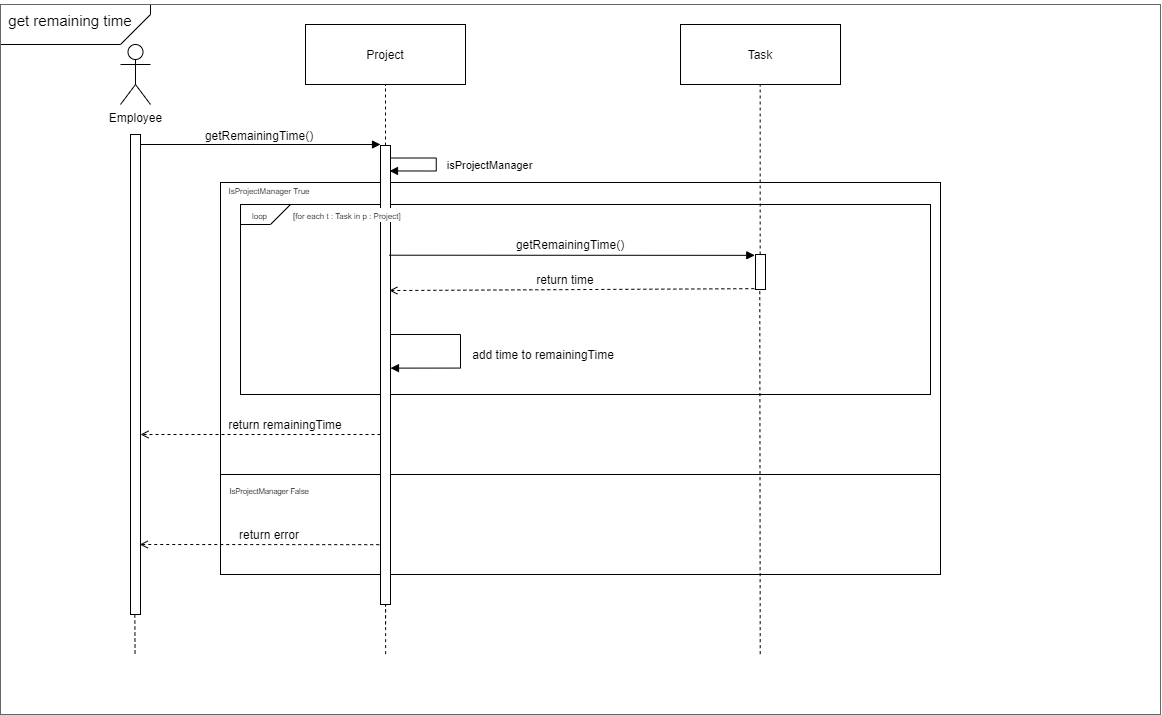

The diagram above was exported from draw.io. Its source (the exported page's mxGraphModel, read from the mxfile embedded in the PNG):
<mxGraphModel dx="1284" dy="755" grid="1" gridSize="10" guides="1" tooltips="1" connect="1" arrows="1" fold="1" page="1" pageScale="1" pageWidth="827" pageHeight="1169" math="0" shadow="0">
  <root>
    <mxCell id="XR42rcckF9Y9eQCNoKdU-0" />
    <mxCell id="XR42rcckF9Y9eQCNoKdU-1" parent="XR42rcckF9Y9eQCNoKdU-0" />
    <mxCell id="2T2eYSf4ip5_dDoG-mGv-0" value="" style="shape=card;whiteSpace=wrap;html=1;rotation=-180;fillColor=none;" parent="XR42rcckF9Y9eQCNoKdU-1" vertex="1">
      <mxGeometry x="100" y="30" width="150" height="40" as="geometry" />
    </mxCell>
    <mxCell id="1DobYPBOlHOoaTOp04kr-18" value="" style="rounded=0;whiteSpace=wrap;html=1;strokeColor=#666666;fontColor=#333333;fillColor=none;" parent="XR42rcckF9Y9eQCNoKdU-1" vertex="1">
      <mxGeometry x="100" y="30" width="1160" height="710" as="geometry" />
    </mxCell>
    <mxCell id="STpgQsN5CdDi8VsM0td4-8" value="" style="rounded=0;whiteSpace=wrap;html=1;fillColor=none;" parent="XR42rcckF9Y9eQCNoKdU-1" vertex="1">
      <mxGeometry x="320" y="208" width="720" height="292" as="geometry" />
    </mxCell>
    <mxCell id="1DobYPBOlHOoaTOp04kr-5" value="" style="rounded=0;whiteSpace=wrap;html=1;fillColor=none;" parent="XR42rcckF9Y9eQCNoKdU-1" vertex="1">
      <mxGeometry x="340" y="230" width="690" height="190" as="geometry" />
    </mxCell>
    <mxCell id="STpgQsN5CdDi8VsM0td4-10" value="" style="rounded=0;whiteSpace=wrap;html=1;fillColor=none;" parent="XR42rcckF9Y9eQCNoKdU-1" vertex="1">
      <mxGeometry x="320" y="500" width="720" height="100" as="geometry" />
    </mxCell>
    <mxCell id="1DobYPBOlHOoaTOp04kr-4" value="" style="endArrow=none;dashed=1;html=1;" parent="XR42rcckF9Y9eQCNoKdU-1" source="1DobYPBOlHOoaTOp04kr-7" edge="1">
      <mxGeometry width="50" height="50" relative="1" as="geometry">
        <mxPoint x="860" y="490" as="sourcePoint" />
        <mxPoint x="859.6600000000003" y="110" as="targetPoint" />
      </mxGeometry>
    </mxCell>
    <mxCell id="STpgQsN5CdDi8VsM0td4-1" style="edgeStyle=orthogonalEdgeStyle;rounded=0;orthogonalLoop=1;jettySize=auto;html=1;entryX=0;entryY=0.125;entryDx=0;entryDy=0;entryPerimeter=0;endArrow=block;endFill=1;exitX=0.946;exitY=0.021;exitDx=0;exitDy=0;exitPerimeter=0;" parent="XR42rcckF9Y9eQCNoKdU-1" source="suQRFvoiRENMIZLRblW2-0" edge="1">
      <mxGeometry relative="1" as="geometry">
        <mxPoint x="300.0000000000514" y="170" as="sourcePoint" />
        <mxPoint x="480" y="170" as="targetPoint" />
        <Array as="points">
          <mxPoint x="239" y="168" />
          <mxPoint x="235" y="168" />
          <mxPoint x="235" y="170" />
        </Array>
      </mxGeometry>
    </mxCell>
    <mxCell id="STpgQsN5CdDi8VsM0td4-3" value="getRemainingTime()" style="text;html=1;strokeColor=none;fillColor=none;align=center;verticalAlign=middle;whiteSpace=wrap;rounded=0;" parent="XR42rcckF9Y9eQCNoKdU-1" vertex="1">
      <mxGeometry x="339" y="151" width="40" height="20" as="geometry" />
    </mxCell>
    <mxCell id="STpgQsN5CdDi8VsM0td4-4" value="Project" style="rounded=0;whiteSpace=wrap;html=1;fillColor=#FFFFFF;" parent="XR42rcckF9Y9eQCNoKdU-1" vertex="1">
      <mxGeometry x="405" y="50" width="160" height="60" as="geometry" />
    </mxCell>
    <mxCell id="STpgQsN5CdDi8VsM0td4-5" value="" style="endArrow=none;dashed=1;html=1;" parent="XR42rcckF9Y9eQCNoKdU-1" source="STpgQsN5CdDi8VsM0td4-6" edge="1">
      <mxGeometry width="50" height="50" relative="1" as="geometry">
        <mxPoint x="485" y="490" as="sourcePoint" />
        <mxPoint x="485" y="110" as="targetPoint" />
      </mxGeometry>
    </mxCell>
    <mxCell id="STpgQsN5CdDi8VsM0td4-6" value="" style="html=1;points=[];perimeter=orthogonalPerimeter;" parent="XR42rcckF9Y9eQCNoKdU-1" vertex="1">
      <mxGeometry x="480" y="171" width="10" height="459" as="geometry" />
    </mxCell>
    <mxCell id="STpgQsN5CdDi8VsM0td4-7" value="" style="endArrow=none;dashed=1;html=1;" parent="XR42rcckF9Y9eQCNoKdU-1" target="STpgQsN5CdDi8VsM0td4-6" edge="1">
      <mxGeometry width="50" height="50" relative="1" as="geometry">
        <mxPoint x="485" y="650" as="sourcePoint" />
        <mxPoint x="485" y="110" as="targetPoint" />
      </mxGeometry>
    </mxCell>
    <mxCell id="STpgQsN5CdDi8VsM0td4-9" value="&lt;font style=&quot;font-size: 8px&quot;&gt;IsProjectManager True&lt;/font&gt;" style="text;html=1;strokeColor=none;fillColor=none;align=center;verticalAlign=middle;whiteSpace=wrap;rounded=0;" parent="XR42rcckF9Y9eQCNoKdU-1" vertex="1">
      <mxGeometry x="324" y="200" width="90" height="30" as="geometry" />
    </mxCell>
    <mxCell id="STpgQsN5CdDi8VsM0td4-12" value="&lt;font style=&quot;font-size: 11px&quot;&gt;isProjectManager&lt;/font&gt;" style="text;html=1;align=center;verticalAlign=middle;resizable=0;points=[];autosize=1;" parent="XR42rcckF9Y9eQCNoKdU-1" vertex="1">
      <mxGeometry x="539" y="180" width="100" height="20" as="geometry" />
    </mxCell>
    <mxCell id="STpgQsN5CdDi8VsM0td4-13" value="&lt;font style=&quot;font-size: 7.5px&quot;&gt;IsProjectManager False&lt;/font&gt;" style="text;html=1;strokeColor=none;fillColor=none;align=center;verticalAlign=middle;whiteSpace=wrap;rounded=0;" parent="XR42rcckF9Y9eQCNoKdU-1" vertex="1">
      <mxGeometry x="324" y="500" width="90" height="30" as="geometry" />
    </mxCell>
    <mxCell id="STpgQsN5CdDi8VsM0td4-14" value="&lt;font style=&quot;font-size: 15px&quot;&gt;get remaining time&lt;/font&gt;" style="text;html=1;strokeColor=none;fillColor=none;align=center;verticalAlign=middle;whiteSpace=wrap;rounded=0;" parent="XR42rcckF9Y9eQCNoKdU-1" vertex="1">
      <mxGeometry x="100" y="26" width="140" height="40" as="geometry" />
    </mxCell>
    <mxCell id="STpgQsN5CdDi8VsM0td4-18" style="edgeStyle=orthogonalEdgeStyle;rounded=0;orthogonalLoop=1;jettySize=auto;html=1;entryX=0.829;entryY=0.322;entryDx=0;entryDy=0;entryPerimeter=0;endArrow=block;endFill=1;" parent="XR42rcckF9Y9eQCNoKdU-1" edge="1">
      <mxGeometry relative="1" as="geometry">
        <Array as="points">
          <mxPoint x="535.71" y="183.49" />
          <mxPoint x="535.71" y="196.49" />
        </Array>
        <mxPoint x="490.71000000000026" y="183.51857142857136" as="sourcePoint" />
        <mxPoint x="489.0000000000002" y="196.46799999999996" as="targetPoint" />
      </mxGeometry>
    </mxCell>
    <mxCell id="Gvt9qa6cgkRIHZXx196N-0" value="Task" style="rounded=0;whiteSpace=wrap;html=1;fillColor=#FFFFFF;" parent="XR42rcckF9Y9eQCNoKdU-1" vertex="1">
      <mxGeometry x="780" y="50" width="160" height="60" as="geometry" />
    </mxCell>
    <mxCell id="1DobYPBOlHOoaTOp04kr-6" value="&lt;font style=&quot;font-size: 8px&quot;&gt;loop&lt;/font&gt;" style="text;html=1;strokeColor=none;fillColor=none;align=center;verticalAlign=middle;whiteSpace=wrap;rounded=0;" parent="XR42rcckF9Y9eQCNoKdU-1" vertex="1">
      <mxGeometry x="339" y="230" width="41" height="20" as="geometry" />
    </mxCell>
    <mxCell id="1DobYPBOlHOoaTOp04kr-7" value="" style="html=1;points=[];perimeter=orthogonalPerimeter;" parent="XR42rcckF9Y9eQCNoKdU-1" vertex="1">
      <mxGeometry x="855" y="280" width="10" height="35" as="geometry" />
    </mxCell>
    <mxCell id="1DobYPBOlHOoaTOp04kr-9" value="" style="endArrow=block;html=1;exitX=0.869;exitY=0.239;exitDx=0;exitDy=0;exitPerimeter=0;endFill=1;entryX=-0.071;entryY=0.024;entryDx=0;entryDy=0;entryPerimeter=0;" parent="XR42rcckF9Y9eQCNoKdU-1" source="STpgQsN5CdDi8VsM0td4-6" target="1DobYPBOlHOoaTOp04kr-7" edge="1">
      <mxGeometry width="50" height="50" relative="1" as="geometry">
        <mxPoint x="880" y="240" as="sourcePoint" />
        <mxPoint x="930" y="190" as="targetPoint" />
      </mxGeometry>
    </mxCell>
    <mxCell id="1DobYPBOlHOoaTOp04kr-10" value="getRemainingTime()" style="text;html=1;strokeColor=none;fillColor=none;align=center;verticalAlign=middle;whiteSpace=wrap;rounded=0;" parent="XR42rcckF9Y9eQCNoKdU-1" vertex="1">
      <mxGeometry x="650" y="260" width="40" height="20" as="geometry" />
    </mxCell>
    <mxCell id="1DobYPBOlHOoaTOp04kr-11" value="" style="endArrow=open;html=1;entryX=0.883;entryY=0.316;entryDx=0;entryDy=0;entryPerimeter=0;dashed=1;endFill=0;exitX=-0.117;exitY=0.976;exitDx=0;exitDy=0;exitPerimeter=0;" parent="XR42rcckF9Y9eQCNoKdU-1" source="1DobYPBOlHOoaTOp04kr-7" target="STpgQsN5CdDi8VsM0td4-6" edge="1">
      <mxGeometry width="50" height="50" relative="1" as="geometry">
        <mxPoint x="857" y="289" as="sourcePoint" />
        <mxPoint x="890" y="260" as="targetPoint" />
      </mxGeometry>
    </mxCell>
    <mxCell id="1DobYPBOlHOoaTOp04kr-12" value="add time to remainingTime" style="text;html=1;strokeColor=none;fillColor=none;align=center;verticalAlign=middle;whiteSpace=wrap;rounded=0;" parent="XR42rcckF9Y9eQCNoKdU-1" vertex="1">
      <mxGeometry x="565" y="370" width="156" height="20" as="geometry" />
    </mxCell>
    <mxCell id="1DobYPBOlHOoaTOp04kr-16" value="" style="endArrow=block;html=1;entryX=1;entryY=0.485;entryDx=0;entryDy=0;entryPerimeter=0;edgeStyle=orthogonalEdgeStyle;rounded=0;startArrow=none;startFill=0;endFill=1;" parent="XR42rcckF9Y9eQCNoKdU-1" target="STpgQsN5CdDi8VsM0td4-6" edge="1">
      <mxGeometry width="50" height="50" relative="1" as="geometry">
        <mxPoint x="490" y="360" as="sourcePoint" />
        <mxPoint x="540" y="340" as="targetPoint" />
        <Array as="points">
          <mxPoint x="560" y="360" />
          <mxPoint x="560" y="394" />
        </Array>
      </mxGeometry>
    </mxCell>
    <mxCell id="1DobYPBOlHOoaTOp04kr-17" value="return time" style="text;html=1;strokeColor=none;fillColor=none;align=center;verticalAlign=middle;whiteSpace=wrap;rounded=0;" parent="XR42rcckF9Y9eQCNoKdU-1" vertex="1">
      <mxGeometry x="630" y="295" width="70" height="20" as="geometry" />
    </mxCell>
    <mxCell id="1DobYPBOlHOoaTOp04kr-19" value="" style="endArrow=none;dashed=1;html=1;exitX=0.332;exitY=0.915;exitDx=0;exitDy=0;exitPerimeter=0;" parent="XR42rcckF9Y9eQCNoKdU-1" source="1DobYPBOlHOoaTOp04kr-18" target="STpgQsN5CdDi8VsM0td4-6" edge="1">
      <mxGeometry width="50" height="50" relative="1" as="geometry">
        <mxPoint x="485" y="650" as="sourcePoint" />
        <mxPoint x="485.0000000000002" y="500" as="targetPoint" />
      </mxGeometry>
    </mxCell>
    <mxCell id="1DobYPBOlHOoaTOp04kr-22" value="return remainingTime" style="text;html=1;strokeColor=none;fillColor=none;align=center;verticalAlign=middle;whiteSpace=wrap;rounded=0;" parent="XR42rcckF9Y9eQCNoKdU-1" vertex="1">
      <mxGeometry x="310" y="440" width="150" height="20" as="geometry" />
    </mxCell>
    <mxCell id="1DobYPBOlHOoaTOp04kr-24" value="" style="endArrow=open;html=1;dashed=1;endFill=0;" parent="XR42rcckF9Y9eQCNoKdU-1" target="suQRFvoiRENMIZLRblW2-0" edge="1">
      <mxGeometry width="50" height="50" relative="1" as="geometry">
        <mxPoint x="480" y="460" as="sourcePoint" />
        <mxPoint x="250" y="460" as="targetPoint" />
      </mxGeometry>
    </mxCell>
    <mxCell id="suQRFvoiRENMIZLRblW2-0" value="" style="html=1;points=[];perimeter=orthogonalPerimeter;" parent="XR42rcckF9Y9eQCNoKdU-1" vertex="1">
      <mxGeometry x="230" y="160" width="10" height="480" as="geometry" />
    </mxCell>
    <mxCell id="suQRFvoiRENMIZLRblW2-1" value="Employee" style="shape=umlActor;verticalLabelPosition=bottom;verticalAlign=top;html=1;outlineConnect=0;fillColor=none;" parent="XR42rcckF9Y9eQCNoKdU-1" vertex="1">
      <mxGeometry x="220" y="70" width="30" height="60" as="geometry" />
    </mxCell>
    <mxCell id="suQRFvoiRENMIZLRblW2-2" value="" style="endArrow=open;html=1;dashed=1;endFill=0;entryX=1.05;entryY=0.526;entryDx=0;entryDy=0;entryPerimeter=0;" parent="XR42rcckF9Y9eQCNoKdU-1" edge="1">
      <mxGeometry width="50" height="50" relative="1" as="geometry">
        <mxPoint x="478.75" y="570.1800000000001" as="sourcePoint" />
        <mxPoint x="239.25" y="570.0000000000002" as="targetPoint" />
      </mxGeometry>
    </mxCell>
    <mxCell id="suQRFvoiRENMIZLRblW2-3" value="return error" style="text;html=1;strokeColor=none;fillColor=none;align=center;verticalAlign=middle;whiteSpace=wrap;rounded=0;" parent="XR42rcckF9Y9eQCNoKdU-1" vertex="1">
      <mxGeometry x="294" y="550" width="150" height="20" as="geometry" />
    </mxCell>
    <mxCell id="IseucJKMjIitPowZFRL7-0" value="" style="shape=card;whiteSpace=wrap;html=1;rotation=-180;fillColor=none;" parent="XR42rcckF9Y9eQCNoKdU-1" vertex="1">
      <mxGeometry x="340" y="230" width="50" height="20" as="geometry" />
    </mxCell>
    <mxCell id="nYR9v6-Geuyacl41LzqF-0" value="&lt;span style=&quot;font-size: 8px&quot;&gt;[for each t : Task in p : Project]&amp;nbsp;&lt;/span&gt;" style="text;html=1;strokeColor=none;fillColor=none;align=center;verticalAlign=middle;whiteSpace=wrap;rounded=0;labelBackgroundColor=#ffffff;" parent="XR42rcckF9Y9eQCNoKdU-1" vertex="1">
      <mxGeometry x="390" y="230" width="116" height="20" as="geometry" />
    </mxCell>
    <mxCell id="g2w2-iFDIFTba8QdVwn4-1" value="" style="endArrow=none;dashed=1;html=1;strokeWidth=1;exitX=0.433;exitY=1;exitDx=0;exitDy=0;exitPerimeter=0;entryX=0.116;entryY=0.915;entryDx=0;entryDy=0;entryPerimeter=0;" parent="XR42rcckF9Y9eQCNoKdU-1" source="suQRFvoiRENMIZLRblW2-0" target="1DobYPBOlHOoaTOp04kr-18" edge="1">
      <mxGeometry width="50" height="50" relative="1" as="geometry">
        <mxPoint x="310" y="600" as="sourcePoint" />
        <mxPoint x="360" y="550" as="targetPoint" />
      </mxGeometry>
    </mxCell>
    <mxCell id="brYL0LNOPELYTJCg0kdW-0" value="" style="endArrow=none;dashed=1;html=1;exitX=0.332;exitY=0.915;exitDx=0;exitDy=0;exitPerimeter=0;entryX=0.429;entryY=0.992;entryDx=0;entryDy=0;entryPerimeter=0;" parent="XR42rcckF9Y9eQCNoKdU-1" target="1DobYPBOlHOoaTOp04kr-7" edge="1">
      <mxGeometry width="50" height="50" relative="1" as="geometry">
        <mxPoint x="859.71" y="679.6499999999999" as="sourcePoint" />
        <mxPoint x="859.71" y="630" as="targetPoint" />
      </mxGeometry>
    </mxCell>
  </root>
</mxGraphModel>